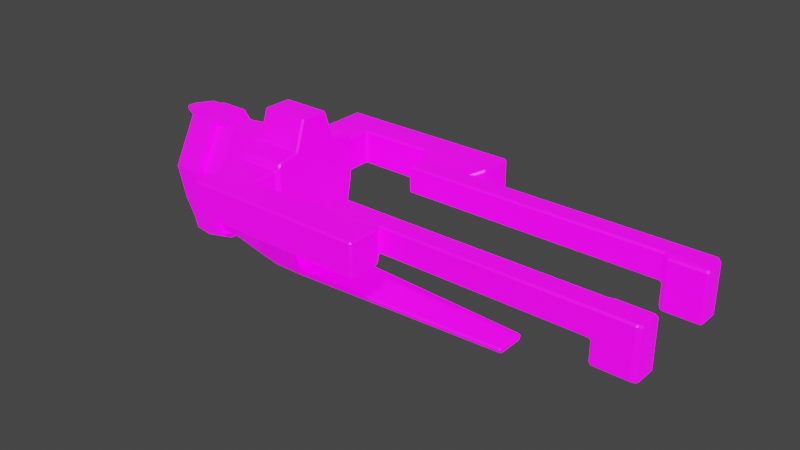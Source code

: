 # Source: R3_ShipA_1.blend  (saved by Blender 2.82.7; exported with 4.5.12 LTS)
import bpy
from mathutils import Matrix  # noqa: F401  (used for matrix-valued properties, if any)

bpy.ops.wm.read_factory_settings(use_empty=True)
scene = bpy.context.scene
scene.name = 'Scene'

# ---- collections
col_collection = bpy.data.collections.new('Collection'); scene.collection.children.link(col_collection)

# ---- images (referenced by path relative to the original .blend; pixels are not part of the script)
import os
ASSET_DIR = os.environ.get("B2B_ASSET_DIR", "")  # directory of the original .blend (textures are referenced by path, not embedded)
HERE = os.path.dirname(os.path.abspath(__file__))  # packed textures are extracted next to this script under _unpacked/

def load_image(name, relpath, width, height, colorspace="sRGB"):
    """Load a texture the original file referenced (path relative to the .blend, or extracted next to this script)."""
    p = next((c for c in (os.path.join(HERE, relpath), os.path.join(ASSET_DIR, relpath)) if relpath and os.path.exists(c)), "")
    if p:
        img = bpy.data.images.load(p, check_existing=True)
        img.name = name
    else:  # same state as the original file: an image datablock whose file is absent (Cycles renders it pink)
        img = bpy.data.images.new(name, width, height)
        img.source = "FILE"
        img.filepath = "//" + (relpath or name)
    img.colorspace_settings.name = colorspace
    return img
img_r3_shipa = load_image('R3_ShipA', 'R3_ShipA.png', 1024, 1024, 'sRGB')
img_r3_shipa_emission = load_image('R3_ShipA_Emission', 'R3_ShipA_Emission.png', 1024, 1024, 'sRGB')

# ---- materials (node trees are filled in below, after node groups)
mat_material_001 = bpy.data.materials.new('Material.001')
mat_material_001.use_transparent_shadow = False

# ---- material node trees
mat_material_001.use_nodes = True; mat_material_001.node_tree.nodes.clear()
_N = mat_material_001.node_tree.nodes; _L = mat_material_001.node_tree.links
n0 = _N.new('ShaderNodeOutputMaterial'); n0.name = 'Material Output'; n0.location = (300, 300)
n1 = _N.new('ShaderNodeBsdfPrincipled'); n1.name = 'Principled BSDF'; n1.location = (10, 300)
n1.distribution = 'GGX'
n1.subsurface_method = 'BURLEY'
n1.inputs[3].default_value = 1.45
n1.inputs[28].default_value = 1.0
n2 = _N.new('ShaderNodeTexImage'); n2.name = 'Image Texture'; n2.location = (-280, 280)
n2.image = img_r3_shipa
n3 = _N.new('ShaderNodeTexImage'); n3.name = 'Image Texture.001'; n3.location = (-280, -60)
n3.image = img_r3_shipa_emission
_L.new(n1.outputs[0], n0.inputs[0])
_L.new(n2.outputs[0], n1.inputs[0])
_L.new(n3.outputs[0], n1.inputs[27])
n0.is_active_output = True

# ---- world
world_world = bpy.data.worlds.new('World'); scene.world = world_world
world_world.use_nodes = True; world_world.node_tree.nodes.clear()
_N = world_world.node_tree.nodes; _L = world_world.node_tree.links
n0 = _N.new('ShaderNodeOutputWorld'); n0.name = 'World Output'; n0.location = (300, 300)
n1 = _N.new('ShaderNodeBackground'); n1.name = 'Background'; n1.location = (10, 300)
n1.inputs[0].default_value = (0.05088, 0.05088, 0.05088, 1.0)
_L.new(n1.outputs[0], n0.inputs[0])
n0.is_active_output = True
world_world.color = (0.05088, 0.05088, 0.05088)
world_world.use_sun_shadow = False
world_world.sun_shadow_jitter_overblur = 0.0

# ---- meshes
me_cube_001 = bpy.data.meshes.new('Cube.001')
me_cube_001.from_pydata([(1.0, 0.0, 2.184), (1.0, 0.6032, 2.184), (-1.0, 1.976, -1.0), (-1.0, 1.0, 1.0), (-1.0, 0.6032, 2.184), (-1.0, 0.0, 2.184), (1.0, 1.976, -1.0), (-0.8507, 1.976, -0.8507), (0.8507, 1.976, -0.8507), (1.0, 1.0, 1.0), (-1.0, 0.0, -1.0), (-1.0, 0.0, 1.0), (1.0, 0.0, -1.0), (1.0, 0.0, 1.0), (1.0, 1.411, -2.678), (-1.0, 1.679, -2.485), (1.0, 0.0, -2.485), (-1.0, 0.0, -2.485), (-1.0, 1.0, 0.8253), (1.0, 1.0, 0.8253), (1.0, 0.0, 0.8253), (-1.0, 0.0, 0.8253), (1.0, 1.023, -3.972), (-1.0, 1.186, -3.972), (1.0, 0.0, -3.972), (-1.0, 0.0, -3.972), (-2.934, 0.567, 0.8253), (-2.934, 1.543, -1.0), (-2.934, 0.0, -1.0), (-2.934, 0.0, 0.8253), (-2.934, 1.246, -2.485), (-2.934, 0.0, -2.485), (-2.934, 0.7527, -3.972), (-2.934, 0.0, -3.972), (-4.102, 0.567, 0.8253), (-4.102, 1.543, -1.0), (-4.102, 0.0, -1.0), (-4.102, 0.0, 0.8253), (-4.102, 1.246, -2.485), (-4.102, 0.0, -2.485), (-4.102, 0.7527, -3.972), (-4.102, 0.0, -3.972), (-1.0, 1.836, 0.8503), (-0.8507, 1.976, 0.5345), (-1.0, 1.834, 0.6685), (0.8507, 1.976, 0.5345), (1.0, 1.836, 0.8503), (1.0, 1.834, 0.6503), (1.0, 1.976, 0.6838), (-1.0, 1.976, 0.6838), (0.8507, 3.079, -0.8507), (-0.8507, 3.079, -0.8507), (0.8507, 3.079, 0.5345), (-0.8507, 3.079, 0.5345), (0.8507, 4.418, -0.8507), (-0.8507, 4.418, -0.8507), (0.8507, 4.418, 0.5345), (-0.8507, 4.418, 0.5345), (6.739, 3.079, 0.5345), (6.739, 3.079, -0.8507), (6.739, 4.418, 0.5345), (6.739, 4.418, -0.8507), (3.795, 3.079, 0.5345), (3.795, 4.418, 0.5345), (3.795, 4.418, -0.8507), (3.795, 3.079, -0.8507), (6.421, 2.665, 0.3846), (6.421, 2.665, -0.7008), (4.114, 2.665, 0.3846), (4.114, 2.665, -0.7008), (6.421, 1.782, 0.3846), (6.421, 1.782, -0.7008), (4.114, 1.782, 0.3846), (4.114, 1.782, -0.7008), (16.19, 2.665, 0.3846), (16.19, 2.665, -0.7008), (16.19, 1.782, 0.3846), (16.36, 2.49, -0.7883), (14.72, 1.782, 0.3846), (14.72, 2.665, 0.3846), (14.72, 2.665, -0.7008), (16.19, 2.665, -1.587), (16.36, 2.49, 0.297), (14.72, 2.665, -1.587), (-0.4311, 0.9977, -4.27), (14.72, 1.782, -0.7008), (1.0, 0.9977, -4.27), (14.72, 1.782, -1.587), (16.36, 1.607, 0.297), (16.36, 1.607, -0.7883), (14.89, 1.607, 0.297), (14.89, 1.607, -0.7883), (16.36, 2.49, -1.675), (16.36, 1.607, -1.675), (14.89, 1.607, -1.675), (14.89, 2.49, -1.675), (1.0, 0.0, -4.27), (-0.4311, 0.0, -4.27), (10.21, 0.0, -3.972), (10.21, 0.6926, -3.972), (10.21, 0.0, -4.27), (10.21, 0.5046, -4.27), (1.0, 1.679, -2.485), (1.0, 0.0, -2.678), (1.0, 1.186, -3.972), (-0.6561, 0.0, -3.941), (-0.6561, 0.0, -2.678), (-0.6561, 1.411, -2.678), (-0.6561, 1.046, -3.941), (10.21, 0.5474, -3.972)], [], [(21, 11, 3, 18), (2, 6, 102, 15), (31, 28, 36, 39), (3, 11, 5, 4), (13, 9, 1, 0), (18, 3, 42, 44), (19, 6, 48, 47), (9, 19, 47, 46), (9, 3, 4, 1), (6, 19, 20, 12), (19, 9, 13, 20), (1, 4, 5, 0), (23, 25, 33, 32), (6, 12, 16, 102), (42, 3, 9, 46), (2, 18, 44, 49), (10, 21, 29, 28), (25, 23, 84, 97), (22, 14, 107, 108), (15, 102, 104, 23), (25, 17, 31, 33), (29, 26, 34, 37), (33, 31, 39, 41), (18, 2, 27, 26), (2, 15, 30, 27), (15, 23, 32, 30), (21, 18, 26, 29), (17, 10, 28, 31), (36, 35, 38, 39), (36, 37, 34, 35), (39, 38, 40, 41), (28, 29, 37, 36), (26, 27, 35, 34), (30, 32, 40, 38), (32, 33, 41, 40), (27, 30, 38, 35), (42, 49, 44), (48, 46, 47), (42, 46, 48, 49), (43, 45, 52, 53), (7, 8, 6, 2), (45, 43, 49, 48), (43, 7, 2, 49), (8, 45, 48, 6), (51, 53, 57, 55), (7, 43, 53, 51), (8, 7, 51, 50), (45, 8, 50, 52), (55, 57, 56, 54), (50, 51, 55, 54), (63, 62, 58, 60), (53, 52, 56, 57), (58, 59, 61, 60), (64, 63, 60, 61), (58, 62, 68, 66), (65, 64, 61, 59), (50, 54, 64, 65), (52, 50, 65, 62), (54, 56, 63, 64), (56, 52, 62, 63), (68, 69, 73, 72), (62, 65, 69, 68), (59, 58, 66, 67), (65, 59, 67, 69), (72, 73, 71, 70), (66, 68, 72, 70), (69, 67, 71, 73), (79, 78, 76, 74), (80, 75, 81, 83), (80, 79, 74, 75), (67, 66, 79, 80), (71, 67, 80, 85), (70, 71, 85, 78), (66, 70, 78, 79), (85, 80, 83, 87), (85, 87, 94, 91), (76, 78, 90, 88), (78, 85, 91, 90), (87, 83, 95, 94), (83, 81, 92, 95), (77, 82, 88, 89), (90, 91, 89, 88), (94, 95, 92, 93), (77, 89, 93, 92), (89, 91, 94, 93), (74, 76, 88, 82), (81, 75, 77, 92), (75, 74, 82, 77), (84, 86, 96, 97), (23, 104, 86, 84), (86, 104, 99, 101), (99, 109, 101), (104, 22, 109, 99), (96, 86, 101, 100), (103, 14, 102, 16), (14, 22, 104, 102), (107, 106, 105, 108), (24, 22, 108, 105), (14, 103, 106, 107), (101, 109, 98, 100), (109, 22, 24, 98)])
_uv = me_cube_001.uv_layers.new(name='UVMap')
_uv.uv.foreach_set('vector', [0.1844, 0.7965, 0.1895, 0.791, 0.2211, 0.8201, 0.216, 0.8256, 0.1015, 0.5413, 0.1012, 0.4555, 0.1658, 0.4555, 0.166, 0.5413, 0.6047, 0.7153, 0.6047, 0.779, 0.5545, 0.779, 0.5545, 0.7153, 0.2211, 0.8201, 0.1895, 0.791, 0.2241, 0.7537, 0.2431, 0.7713, 0.8189, 0.799, 0.8619, 0.799, 0.8449, 0.8498, 0.8189, 0.8498, 0.216, 0.8256, 0.2211, 0.8201, 0.2431, 0.8492, 0.2378, 0.8549, 0.8619, 0.7915, 0.9039, 0.7132, 0.9039, 0.7854, 0.8978, 0.784, 0.8619, 0.799, 0.8619, 0.7915, 0.8978, 0.784, 0.8979, 0.7926, 0.6686, 0.8865, 0.6686, 0.9723, 0.6189, 0.9729, 0.6189, 0.8871, 0.9039, 0.7132, 0.8619, 0.7915, 0.8189, 0.7915, 0.8189, 0.7132, 0.8619, 0.7915, 0.8619, 0.799, 0.8189, 0.799, 0.8189, 0.7915, 0.5347, 0.8086, 0.5347, 0.8944, 0.5088, 0.8945, 0.5088, 0.8087, 0.7543, 0.5422, 0.8052, 0.5422, 0.8053, 0.6251, 0.7729, 0.6251, 0.9039, 0.7132, 0.8189, 0.7132, 0.8189, 0.6495, 0.8911, 0.6495, 0.7405, 0.7253, 0.7048, 0.7255, 0.7048, 0.6397, 0.7405, 0.6395, 0.1935, 0.9116, 0.216, 0.8256, 0.2378, 0.8549, 0.2427, 0.8585, 0.6879, 0.779, 0.6879, 0.8573, 0.6047, 0.8573, 0.6047, 0.779, 0.8052, 0.5422, 0.7543, 0.5422, 0.7624, 0.5171, 0.8053, 0.5171, 0.2723, 0.8958, 0.3284, 0.8958, 0.3284, 0.9669, 0.2737, 0.9669, 0.166, 0.5413, 0.1658, 0.4555, 0.231, 0.4558, 0.2313, 0.5416, 0.6879, 0.6515, 0.6879, 0.7153, 0.6047, 0.7153, 0.6047, 0.6515, 0.4525, 0.8634, 0.4281, 0.8635, 0.4281, 0.8134, 0.4525, 0.8134, 0.6047, 0.6515, 0.6047, 0.7153, 0.5545, 0.7153, 0.5545, 0.6515, 0.02595, 0.5428, 0.1015, 0.5413, 0.103, 0.6248, 0.02744, 0.6263, 0.1015, 0.5413, 0.166, 0.5413, 0.1675, 0.6248, 0.103, 0.6248, 0.166, 0.5413, 0.2313, 0.5416, 0.2328, 0.6251, 0.1675, 0.6248, 0.4525, 0.9464, 0.4095, 0.9465, 0.4281, 0.8635, 0.4525, 0.8634, 0.6879, 0.7153, 0.6879, 0.779, 0.6047, 0.779, 0.6047, 0.7153, 0.7375, 0.8354, 0.8038, 0.8354, 0.791, 0.8991, 0.7375, 0.8991, 0.7375, 0.8354, 0.7375, 0.757, 0.7618, 0.757, 0.8038, 0.8354, 0.7375, 0.8991, 0.791, 0.8991, 0.7698, 0.9629, 0.7375, 0.9629, 0.6047, 0.779, 0.6047, 0.8573, 0.5545, 0.8573, 0.5545, 0.779, 0.02744, 0.6263, 0.103, 0.6248, 0.1031, 0.6749, 0.02759, 0.6764, 0.1675, 0.6248, 0.2328, 0.6251, 0.2329, 0.6752, 0.1677, 0.6749, 0.7729, 0.6251, 0.8053, 0.6251, 0.8053, 0.6751, 0.773, 0.6751, 0.103, 0.6248, 0.1675, 0.6248, 0.1677, 0.6749, 0.1031, 0.6749, 0.2431, 0.8492, 0.2427, 0.8585, 0.2378, 0.8549, 0.9039, 0.7854, 0.8979, 0.7926, 0.8978, 0.784, 0.02249, 0.5418, 0.02223, 0.456, 0.02897, 0.4558, 0.02924, 0.5416, 0.3886, 0.07568, 0.3874, 0.1487, 0.34, 0.1479, 0.3412, 0.07495, 0.09506, 0.5349, 0.09484, 0.4619, 0.1012, 0.4555, 0.1015, 0.5413, 0.0354, 0.4622, 0.03562, 0.5352, 0.02924, 0.5416, 0.02897, 0.4558, 0.03562, 0.5352, 0.09506, 0.5349, 0.1015, 0.5413, 0.02924, 0.5416, 0.09484, 0.4619, 0.0354, 0.4622, 0.02897, 0.4558, 0.1012, 0.4555, 0.7131, 0.571, 0.6536, 0.571, 0.6536, 0.5136, 0.7131, 0.5136, 0.7131, 0.6184, 0.6536, 0.6184, 0.6536, 0.571, 0.7131, 0.571, 0.4248, 0.1396, 0.4248, 0.06667, 0.4723, 0.06669, 0.4723, 0.1396, 0.9478, 0.4562, 0.9478, 0.3968, 0.9953, 0.3968, 0.9953, 0.4562, 0.937, 0.3582, 0.8775, 0.3583, 0.8775, 0.2853, 0.937, 0.2852, 0.4723, 0.1396, 0.4723, 0.06669, 0.5298, 0.06671, 0.5298, 0.1396, 0.2804, 0.2733, 0.3379, 0.2742, 0.3358, 0.4005, 0.2783, 0.3996, 0.3412, 0.07495, 0.34, 0.1479, 0.2825, 0.147, 0.2837, 0.07406, 0.8164, 0.9015, 0.876, 0.9015, 0.876, 0.959, 0.8164, 0.959, 0.937, 0.1589, 0.8775, 0.159, 0.8775, 0.03268, 0.937, 0.03257, 0.3358, 0.4005, 0.3379, 0.2742, 0.3557, 0.2883, 0.3541, 0.3873, 0.4723, 0.2657, 0.5298, 0.2657, 0.5298, 0.3919, 0.4723, 0.3919, 0.4723, 0.1396, 0.5298, 0.1396, 0.5298, 0.2657, 0.4723, 0.2657, 0.8775, 0.4035, 0.9371, 0.4035, 0.9371, 0.5298, 0.8775, 0.5298, 0.937, 0.2852, 0.8775, 0.2853, 0.8775, 0.159, 0.937, 0.1589, 0.2825, 0.147, 0.34, 0.1479, 0.3379, 0.2742, 0.2804, 0.2733, 0.3775, 0.9011, 0.3775, 0.9476, 0.3395, 0.9476, 0.3395, 0.9011, 0.3953, 0.8946, 0.3953, 0.9541, 0.3775, 0.9476, 0.3775, 0.9011, 0.876, 0.9015, 0.8164, 0.9015, 0.8228, 0.8837, 0.8695, 0.8837, 0.4723, 0.2657, 0.4723, 0.3919, 0.4545, 0.3778, 0.4545, 0.279, 0.55, 0.05257, 0.5967, 0.05258, 0.5967, 0.1516, 0.55, 0.1516, 0.3541, 0.3873, 0.3557, 0.2883, 0.3936, 0.2889, 0.392, 0.3879, 0.4545, 0.279, 0.4545, 0.3778, 0.4165, 0.3778, 0.4165, 0.279, 0.3482, 0.7433, 0.3861, 0.7439, 0.3851, 0.8069, 0.3471, 0.8063, 0.7176, 0.1236, 0.7176, 0.07455, 0.7472, 0.07449, 0.7472, 0.1236, 0.7176, 0.1236, 0.6813, 0.1237, 0.6813, 0.07461, 0.7176, 0.07455, 0.7176, 0.4006, 0.6813, 0.4007, 0.6813, 0.1237, 0.7176, 0.1236, 0.744, 0.4006, 0.7176, 0.4006, 0.7176, 0.1236, 0.744, 0.1236, 0.6549, 0.4008, 0.6187, 0.4008, 0.6187, 0.1238, 0.6549, 0.1237, 0.6813, 0.4007, 0.6549, 0.4008, 0.6549, 0.1237, 0.6813, 0.1237, 0.4605, 0.9361, 0.4985, 0.9361, 0.4985, 0.9741, 0.4605, 0.9741, 0.5967, 0.5077, 0.6348, 0.5077, 0.6388, 0.5152, 0.6006, 0.5152, 0.3851, 0.8069, 0.3861, 0.7439, 0.3936, 0.7516, 0.3926, 0.8146, 0.55, 0.5077, 0.5967, 0.5077, 0.6006, 0.5152, 0.554, 0.5152, 0.955, 0.2715, 0.993, 0.2715, 0.9854, 0.2792, 0.9475, 0.2792, 0.993, 0.2715, 0.993, 0.3345, 0.9854, 0.3422, 0.9854, 0.2792, 0.7161, 0.9248, 0.7161, 0.9713, 0.6781, 0.9713, 0.6781, 0.9248, 0.554, 0.5152, 0.6006, 0.5152, 0.6006, 0.5783, 0.554, 0.5783, 0.9475, 0.2792, 0.9854, 0.2792, 0.9854, 0.3422, 0.9475, 0.3422, 0.7161, 0.9248, 0.6781, 0.9248, 0.6781, 0.8867, 0.7161, 0.8867, 0.6006, 0.5783, 0.6006, 0.5152, 0.6388, 0.5152, 0.6387, 0.5783, 0.3471, 0.8063, 0.3851, 0.8069, 0.3926, 0.8146, 0.3547, 0.814, 0.7236, 0.8905, 0.7236, 0.9285, 0.7161, 0.9248, 0.7161, 0.8867, 0.7236, 0.9285, 0.7236, 0.9751, 0.7161, 0.9713, 0.7161, 0.9248, 0.7624, 0.5171, 0.7624, 0.4558, 0.8053, 0.4558, 0.8053, 0.5171, 0.2313, 0.5416, 0.231, 0.4558, 0.2443, 0.456, 0.2445, 0.5174, 0.2443, 0.456, 0.231, 0.4558, 0.2312, 0.06149, 0.2445, 0.06165, 0.7332, 0.506, 0.7332, 0.5123, 0.7204, 0.5141, 0.8155, 0.1177, 0.8225, 0.1177, 0.8427, 0.5126, 0.8364, 0.5126, 0.8053, 0.4558, 0.7624, 0.4558, 0.7834, 0.06137, 0.8051, 0.06137, 0.8189, 0.6411, 0.8796, 0.6411, 0.8911, 0.6495, 0.8189, 0.6495, 0.8796, 0.6411, 0.8629, 0.5856, 0.8699, 0.5856, 0.8911, 0.6495, 0.2383, 0.9334, 0.2383, 0.9939, 0.184, 0.9939, 0.184, 0.9491, 0.8665, 0.1177, 0.8225, 0.1177, 0.8215, 0.04662, 0.8665, 0.0466, 0.5472, 0.885, 0.6079, 0.885, 0.6079, 0.956, 0.5472, 0.9559, 0.7204, 0.5141, 0.7332, 0.5123, 0.7332, 0.5358, 0.7204, 0.5358, 0.8427, 0.5126, 0.8225, 0.1177, 0.8665, 0.1177, 0.8662, 0.5126])
me_cube_001.materials.append(mat_material_001)
me_cube_001.use_remesh_fix_poles = True
me_cube_001.use_remesh_preserve_attributes = False
me_cube_001.use_mirror_vertex_groups = False
me_cube_001.use_paint_bone_selection = False
me_cube_001.use_paint_mask = True
me_cube_001.update()
me_cube_002 = bpy.data.meshes.new('Cube.002')
me_cube_002.from_pydata([(-3.667, 0.567, 0.8253), (-3.667, 1.543, -1.0), (-3.667, 1.246, -2.485), (-3.667, 0.7527, -3.972), (-4.835, 0.567, 0.8253), (-4.835, 1.543, -1.0), (-4.835, 1.246, -2.485), (-4.835, 0.7527, -3.972), (-3.667, 0.7887, 0.8222), (-3.667, 1.764, -1.003), (-3.667, 1.468, -2.488), (-3.667, 0.9745, -3.975), (-4.835, 0.7887, 0.8222), (-4.835, 1.764, -1.003), (-4.835, 1.468, -2.488), (-4.835, 0.9745, -3.975)], [], [(0, 4, 5, 1), (2, 6, 7, 3), (1, 5, 6, 2), (8, 9, 13, 12), (10, 11, 15, 14), (9, 10, 14, 13), (6, 5, 13, 14), (2, 3, 11, 10), (0, 1, 9, 8), (7, 6, 14, 15), (5, 4, 12, 13), (1, 2, 10, 9), (3, 7, 15, 11), (4, 0, 8, 12)])
_uv = me_cube_002.uv_layers.new(name='UVMap')
_uv.uv.foreach_set('vector', [0.1233, 0.7569, 0.1735, 0.7569, 0.1735, 0.8457, 0.1233, 0.8457, 0.1233, 0.8959, 0.1735, 0.8959, 0.1735, 0.9422, 0.1233, 0.9422, 0.1233, 0.8457, 0.1735, 0.8457, 0.1735, 0.8959, 0.1233, 0.8959, 0.06311, 0.9422, 0.06311, 0.8534, 0.1133, 0.8534, 0.1133, 0.9422, 0.06311, 0.8032, 0.06311, 0.7569, 0.1133, 0.7569, 0.1133, 0.8032, 0.06311, 0.8534, 0.06311, 0.8032, 0.1133, 0.8032, 0.1133, 0.8534, 0.942, 0.6433, 0.9267, 0.7065, 0.9172, 0.706, 0.9324, 0.6428, 0.02959, 0.9016, 0.05325, 0.9646, 0.04372, 0.9651, 0.02006, 0.9021, 0.05325, 0.7586, 0.01436, 0.8385, 0.004841, 0.839, 0.04372, 0.7591, 0.9656, 0.5804, 0.942, 0.6433, 0.9324, 0.6428, 0.9561, 0.5799, 0.9267, 0.7065, 0.9656, 0.7864, 0.9561, 0.7859, 0.9172, 0.706, 0.01436, 0.8385, 0.02959, 0.9016, 0.02006, 0.9021, 0.004841, 0.839, 0.1233, 0.9422, 0.1735, 0.9422, 0.1735, 0.9468, 0.1233, 0.9468, 0.1133, 0.9468, 0.06311, 0.9468, 0.06311, 0.9422, 0.1133, 0.9422])
me_cube_002.materials.append(mat_material_001)
me_cube_002.use_remesh_fix_poles = True
me_cube_002.use_remesh_preserve_attributes = False
me_cube_002.use_mirror_vertex_groups = False
me_cube_002.update()
me_cube_003 = bpy.data.meshes.new('Cube.003')
me_cube_003.from_pydata([(-1.0, 0.5863, 0.8253), (-1.0, 0.0, 0.8253), (-1.0, 0.7154, -3.972), (-1.0, 0.0, -3.972), (-2.934, 0.567, 0.9442), (-2.934, 0.0, 0.9442), (-2.934, 0.7527, -4.12), (-2.934, 0.0, -4.12), (-3.567, 0.1808, 0.8253), (-3.567, 0.0, 0.8253), (-3.567, 0.3666, -3.972), (-3.567, 0.0, -3.972), (-1.0, 0.5863, 0.9685), (-1.0, 0.0, 0.9685), (-1.0, 0.7154, -4.115), (-1.0, 0.0, -4.115), (-2.934, 0.567, 1.094), (-2.934, 0.0, 1.094), (-2.934, 0.7527, -4.271), (-2.934, 0.0, -4.271), (-3.567, 0.1808, 0.9685), (-3.567, 0.0, 0.9685), (-3.567, 0.3666, -4.115), (-3.567, 0.0, -4.115), (-2.018, 0.0, -4.05), (-2.018, 0.9579, -4.05), (-2.018, 0.0, -4.197), (-2.018, 0.9579, -4.197), (-1.967, 0.0, 0.8848), (-1.967, 0.7835, 0.8848), (-1.967, 0.0, 1.031), (-1.967, 0.7835, 1.031)], [], [(25, 6, 7, 24), (5, 9, 8, 4), (28, 5, 4, 29), (6, 10, 11, 7), (27, 26, 19, 18), (17, 16, 20, 21), (30, 31, 16, 17), (18, 19, 23, 22), (10, 6, 18, 22), (7, 11, 23, 19), (11, 10, 22, 23), (24, 7, 19, 26), (25, 2, 14, 27), (4, 8, 20, 16), (1, 0, 12, 13), (29, 4, 16, 31), (9, 5, 17, 21), (2, 3, 15, 14), (8, 9, 21, 20), (28, 1, 13, 30), (6, 25, 27, 18), (3, 24, 26, 15), (14, 15, 26, 27), (2, 25, 24, 3), (5, 28, 30, 17), (0, 29, 31, 12), (13, 12, 31, 30), (1, 28, 29, 0)])
_uv = me_cube_003.uv_layers.new(name='UVMap')
_uv.uv.foreach_set('vector', [0.4609, 0.8776, 0.4697, 0.8382, 0.5021, 0.8382, 0.5021, 0.8776, 0.98, 0.2262, 0.98, 0.2534, 0.9722, 0.2534, 0.9556, 0.2262, 0.98, 0.1847, 0.98, 0.2262, 0.9556, 0.2262, 0.9463, 0.1847, 0.4697, 0.8382, 0.4863, 0.8111, 0.5021, 0.8111, 0.5021, 0.8382, 0.9165, 0.8617, 0.9577, 0.8617, 0.9577, 0.9011, 0.9253, 0.9011, 0.98, 0.03817, 0.9556, 0.03817, 0.9722, 0.01102, 0.98, 0.01102, 0.98, 0.07968, 0.9463, 0.07968, 0.9556, 0.03817, 0.98, 0.03817, 0.9253, 0.9011, 0.9577, 0.9011, 0.9577, 0.9282, 0.9419, 0.9282, 0.7154, 0.7451, 0.709, 0.7723, 0.7025, 0.7723, 0.7092, 0.7451, 0.2567, 0.7761, 0.2503, 0.7489, 0.2564, 0.7489, 0.2632, 0.7761, 0.7197, 0.6231, 0.7197, 0.6073, 0.7259, 0.6073, 0.7259, 0.6231, 0.2536, 0.8154, 0.2567, 0.7761, 0.2632, 0.7761, 0.26, 0.8154, 0.712, 0.8117, 0.7154, 0.8553, 0.7092, 0.8553, 0.7057, 0.8117, 0.7243, 0.8281, 0.7294, 0.8553, 0.7232, 0.8553, 0.7178, 0.8281, 0.7259, 0.5781, 0.7259, 0.6033, 0.7197, 0.6033, 0.7197, 0.5781, 0.7268, 0.7866, 0.7243, 0.8281, 0.7178, 0.8281, 0.7205, 0.7866, 0.963, 0.9282, 0.9681, 0.9011, 0.9745, 0.9011, 0.9691, 0.9282, 0.7197, 0.5725, 0.7197, 0.5418, 0.7259, 0.5418, 0.7259, 0.5725, 0.7332, 0.5395, 0.7332, 0.5473, 0.7271, 0.5473, 0.7271, 0.5395, 0.9655, 0.8596, 0.963, 0.8181, 0.9691, 0.8181, 0.9718, 0.8596, 0.709, 0.7723, 0.712, 0.8117, 0.7057, 0.8117, 0.7025, 0.7723, 0.2503, 0.8591, 0.2536, 0.8154, 0.26, 0.8154, 0.2564, 0.8591, 0.9269, 0.8181, 0.9577, 0.8181, 0.9577, 0.8617, 0.9165, 0.8617, 0.4713, 0.9212, 0.4609, 0.8776, 0.5021, 0.8776, 0.5021, 0.9212, 0.9681, 0.9011, 0.9655, 0.8596, 0.9718, 0.8596, 0.9745, 0.9011, 0.7294, 0.7451, 0.7268, 0.7866, 0.7205, 0.7866, 0.7232, 0.7451, 0.98, 0.1212, 0.9548, 0.1212, 0.9463, 0.07968, 0.98, 0.07968, 0.98, 0.1432, 0.98, 0.1847, 0.9463, 0.1847, 0.9548, 0.1432])
me_cube_003.materials.append(mat_material_001)
me_cube_003.use_remesh_fix_poles = True
me_cube_003.use_remesh_preserve_attributes = False
me_cube_003.use_mirror_vertex_groups = False
me_cube_003.update()

# ---- objects
ob_cube = bpy.data.objects.new('Cube', me_cube_001)
ob_cube_001 = bpy.data.objects.new('Cube.001', me_cube_002)
ob_cube_002 = bpy.data.objects.new('Cube.002', me_cube_003)

# ---- transforms, parenting, visibility, modifiers, constraints
ob_cube.location = (0.0, 0.0, 0.0)
ob_cube.lineart.crease_threshold = 0.0
_m = ob_cube.modifiers.new('Mirror', 'MIRROR')
_m.use_axis = (False, True, False)
_m = ob_cube.modifiers.new('Bevel', 'BEVEL')
_m.offset_type = 'WIDTH'
_m.profile = 0.4422
ob_cube_001.location = (0.05507, 0.0, 0.111)
ob_cube_001.scale = (1.049, 1.049, 1.049)
ob_cube_001.lineart.crease_threshold = 0.0
_m = ob_cube_001.modifiers.new('Mirror', 'MIRROR')
_m.use_axis = (False, True, False)
ob_cube_002.location = (-2.325, 0.0, -0.05995)
ob_cube_002.scale = (1.049, 1.049, 0.9907)
ob_cube_002.lineart.crease_threshold = 0.0
_m = ob_cube_002.modifiers.new('Mirror', 'MIRROR')
_m.use_axis = (False, True, False)

# ---- collection membership
col_collection.objects.link(ob_cube)
col_collection.objects.link(ob_cube_001)
col_collection.objects.link(ob_cube_002)

# ---- scene / render settings (as saved in the file)
scene.frame_start = 1; scene.frame_end = 250; scene.frame_set(1)
scene.render.engine = 'BLENDER_EEVEE_NEXT'
scene.cycles.use_denoising = False
scene.cycles.samples = 128
scene.cycles.sampling_pattern = 'TABULATED_SOBOL'
scene.cycles.use_adaptive_sampling = False
scene.cycles.use_light_tree = False
scene.view_settings.view_transform = 'Filmic'
bpy.context.view_layer.update()

# ---- added for rendering (the .blend has no active camera and no usable light): camera, sun
cam_auto = bpy.data.cameras.new('AutoCamera')
cam_auto.lens = 50.0
cam_auto.sensor_width = 36.0
cam_auto.clip_end = 1000.0
ob_auto_camera = bpy.data.objects.new('AutoCamera', cam_auto)
scene.collection.objects.link(ob_auto_camera)
ob_auto_camera.location = (28.2456, -27.715, 17.4229)
ob_auto_camera.rotation_euler = (1.09748, -7.21219e-08, 0.694738)
scene.camera = ob_auto_camera
light_auto_sun = bpy.data.lights.new('AutoSun', 'SUN')
light_auto_sun.energy = 3.0
light_auto_sun.angle = 0.0523599
ob_auto_sun = bpy.data.objects.new('AutoSun', light_auto_sun)
scene.collection.objects.link(ob_auto_sun)
ob_auto_sun.rotation_euler = (0.872665, 0.174533, 0.523599)
bpy.context.view_layer.update()

